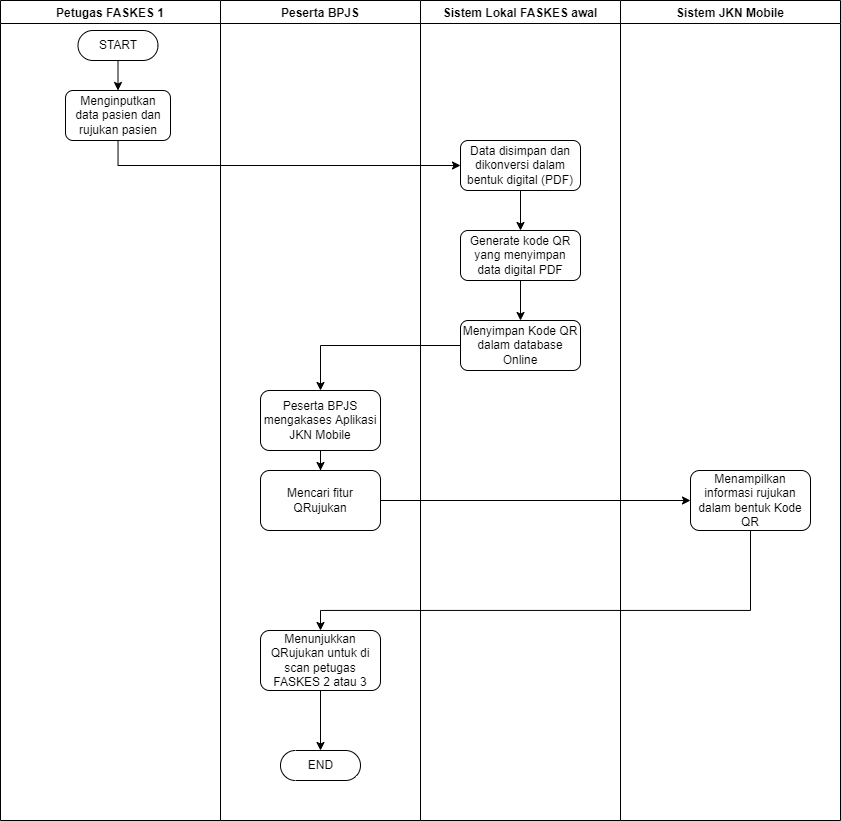

The diagram above was exported from draw.io. Its source (the exported page's mxGraphModel, read from the mxfile embedded in the PNG):
<mxGraphModel dx="1200" dy="549" grid="1" gridSize="10" guides="1" tooltips="1" connect="1" arrows="1" fold="1" page="1" pageScale="1" pageWidth="827" pageHeight="1169" math="0" shadow="0">
  <root>
    <mxCell id="0" />
    <mxCell id="1" parent="0" />
    <mxCell id="jKHhhwumX8hFKWBzI_hd-2" value="Petugas FASKES 1" style="swimlane;" vertex="1" parent="1">
      <mxGeometry x="130" y="130" width="220" height="820" as="geometry" />
    </mxCell>
    <mxCell id="jKHhhwumX8hFKWBzI_hd-7" value="" style="html=1;dashed=0;whitespace=wrap;shape=mxgraph.dfd.start" vertex="1" parent="jKHhhwumX8hFKWBzI_hd-2">
      <mxGeometry x="77.5" y="30" width="80" height="30" as="geometry" />
    </mxCell>
    <mxCell id="jKHhhwumX8hFKWBzI_hd-13" style="edgeStyle=orthogonalEdgeStyle;rounded=0;orthogonalLoop=1;jettySize=auto;html=1;exitX=0.5;exitY=1;exitDx=0;exitDy=0;entryX=0.5;entryY=0;entryDx=0;entryDy=0;" edge="1" parent="jKHhhwumX8hFKWBzI_hd-2" source="jKHhhwumX8hFKWBzI_hd-8" target="jKHhhwumX8hFKWBzI_hd-11">
      <mxGeometry relative="1" as="geometry" />
    </mxCell>
    <mxCell id="jKHhhwumX8hFKWBzI_hd-8" value="START" style="text;html=1;strokeColor=none;fillColor=none;align=center;verticalAlign=middle;whiteSpace=wrap;rounded=0;" vertex="1" parent="jKHhhwumX8hFKWBzI_hd-2">
      <mxGeometry x="87.5" y="30" width="60" height="30" as="geometry" />
    </mxCell>
    <mxCell id="jKHhhwumX8hFKWBzI_hd-10" value="" style="rounded=1;whiteSpace=wrap;html=1;" vertex="1" parent="jKHhhwumX8hFKWBzI_hd-2">
      <mxGeometry x="65" y="90" width="105" height="50" as="geometry" />
    </mxCell>
    <mxCell id="jKHhhwumX8hFKWBzI_hd-11" value="Menginputkan data pasien dan rujukan pasien" style="text;html=1;strokeColor=none;fillColor=none;align=center;verticalAlign=middle;whiteSpace=wrap;rounded=0;" vertex="1" parent="jKHhhwumX8hFKWBzI_hd-2">
      <mxGeometry x="72.5" y="90" width="90" height="50" as="geometry" />
    </mxCell>
    <mxCell id="jKHhhwumX8hFKWBzI_hd-3" value="Peserta BPJS" style="swimlane;" vertex="1" parent="1">
      <mxGeometry x="350" y="130" width="200" height="820" as="geometry" />
    </mxCell>
    <mxCell id="jKHhhwumX8hFKWBzI_hd-30" style="edgeStyle=orthogonalEdgeStyle;rounded=0;orthogonalLoop=1;jettySize=auto;html=1;" edge="1" parent="jKHhhwumX8hFKWBzI_hd-3" source="jKHhhwumX8hFKWBzI_hd-28" target="jKHhhwumX8hFKWBzI_hd-29">
      <mxGeometry relative="1" as="geometry" />
    </mxCell>
    <mxCell id="jKHhhwumX8hFKWBzI_hd-28" value="Peserta BPJS mengakases Aplikasi JKN Mobile&lt;br&gt;" style="rounded=1;whiteSpace=wrap;html=1;" vertex="1" parent="jKHhhwumX8hFKWBzI_hd-3">
      <mxGeometry x="40" y="390" width="120" height="60" as="geometry" />
    </mxCell>
    <mxCell id="jKHhhwumX8hFKWBzI_hd-29" value="Mencari fitur QRujukan" style="rounded=1;whiteSpace=wrap;html=1;" vertex="1" parent="jKHhhwumX8hFKWBzI_hd-3">
      <mxGeometry x="40" y="470" width="120" height="60" as="geometry" />
    </mxCell>
    <mxCell id="jKHhhwumX8hFKWBzI_hd-38" style="edgeStyle=orthogonalEdgeStyle;rounded=0;orthogonalLoop=1;jettySize=auto;html=1;" edge="1" parent="jKHhhwumX8hFKWBzI_hd-3" source="jKHhhwumX8hFKWBzI_hd-34" target="jKHhhwumX8hFKWBzI_hd-37">
      <mxGeometry relative="1" as="geometry" />
    </mxCell>
    <mxCell id="jKHhhwumX8hFKWBzI_hd-34" value="Menunjukkan QRujukan untuk di scan petugas FASKES 2 atau 3" style="rounded=1;whiteSpace=wrap;html=1;" vertex="1" parent="jKHhhwumX8hFKWBzI_hd-3">
      <mxGeometry x="40" y="630" width="120" height="60" as="geometry" />
    </mxCell>
    <mxCell id="jKHhhwumX8hFKWBzI_hd-37" value="END" style="html=1;dashed=0;whitespace=wrap;shape=mxgraph.dfd.start" vertex="1" parent="jKHhhwumX8hFKWBzI_hd-3">
      <mxGeometry x="60" y="750" width="80" height="30" as="geometry" />
    </mxCell>
    <mxCell id="jKHhhwumX8hFKWBzI_hd-4" value="Sistem Lokal FASKES awal" style="swimlane;" vertex="1" parent="1">
      <mxGeometry x="550" y="130" width="200" height="820" as="geometry" />
    </mxCell>
    <mxCell id="jKHhhwumX8hFKWBzI_hd-25" style="edgeStyle=orthogonalEdgeStyle;rounded=0;orthogonalLoop=1;jettySize=auto;html=1;entryX=0.5;entryY=0;entryDx=0;entryDy=0;" edge="1" parent="jKHhhwumX8hFKWBzI_hd-4" source="jKHhhwumX8hFKWBzI_hd-14" target="jKHhhwumX8hFKWBzI_hd-24">
      <mxGeometry relative="1" as="geometry" />
    </mxCell>
    <mxCell id="jKHhhwumX8hFKWBzI_hd-14" value="Data disimpan dan dikonversi dalam bentuk digital (PDF)" style="rounded=1;whiteSpace=wrap;html=1;" vertex="1" parent="jKHhhwumX8hFKWBzI_hd-4">
      <mxGeometry x="40" y="140" width="120" height="50" as="geometry" />
    </mxCell>
    <mxCell id="jKHhhwumX8hFKWBzI_hd-27" style="edgeStyle=orthogonalEdgeStyle;rounded=0;orthogonalLoop=1;jettySize=auto;html=1;entryX=0.5;entryY=0;entryDx=0;entryDy=0;" edge="1" parent="jKHhhwumX8hFKWBzI_hd-4" source="jKHhhwumX8hFKWBzI_hd-24" target="jKHhhwumX8hFKWBzI_hd-26">
      <mxGeometry relative="1" as="geometry" />
    </mxCell>
    <mxCell id="jKHhhwumX8hFKWBzI_hd-24" value="Generate kode QR yang menyimpan data digital PDF" style="rounded=1;whiteSpace=wrap;html=1;" vertex="1" parent="jKHhhwumX8hFKWBzI_hd-4">
      <mxGeometry x="40" y="230" width="120" height="50" as="geometry" />
    </mxCell>
    <mxCell id="jKHhhwumX8hFKWBzI_hd-26" value="Menyimpan Kode QR dalam database Online" style="rounded=1;whiteSpace=wrap;html=1;" vertex="1" parent="jKHhhwumX8hFKWBzI_hd-4">
      <mxGeometry x="40" y="320" width="120" height="50" as="geometry" />
    </mxCell>
    <mxCell id="jKHhhwumX8hFKWBzI_hd-16" style="edgeStyle=orthogonalEdgeStyle;rounded=0;orthogonalLoop=1;jettySize=auto;html=1;entryX=0;entryY=0.5;entryDx=0;entryDy=0;" edge="1" parent="1" source="jKHhhwumX8hFKWBzI_hd-11" target="jKHhhwumX8hFKWBzI_hd-14">
      <mxGeometry relative="1" as="geometry">
        <Array as="points">
          <mxPoint x="247" y="295" />
        </Array>
      </mxGeometry>
    </mxCell>
    <mxCell id="jKHhhwumX8hFKWBzI_hd-17" value="Sistem JKN Mobile" style="swimlane;" vertex="1" parent="1">
      <mxGeometry x="750" y="130" width="220" height="820" as="geometry" />
    </mxCell>
    <mxCell id="jKHhhwumX8hFKWBzI_hd-32" value="Menampilkan informasi rujukan dalam bentuk Kode QR" style="rounded=1;whiteSpace=wrap;html=1;" vertex="1" parent="jKHhhwumX8hFKWBzI_hd-17">
      <mxGeometry x="70" y="470" width="120" height="60" as="geometry" />
    </mxCell>
    <mxCell id="jKHhhwumX8hFKWBzI_hd-31" style="edgeStyle=orthogonalEdgeStyle;rounded=0;orthogonalLoop=1;jettySize=auto;html=1;entryX=0.5;entryY=0;entryDx=0;entryDy=0;" edge="1" parent="1" source="jKHhhwumX8hFKWBzI_hd-26" target="jKHhhwumX8hFKWBzI_hd-28">
      <mxGeometry relative="1" as="geometry" />
    </mxCell>
    <mxCell id="jKHhhwumX8hFKWBzI_hd-33" style="edgeStyle=orthogonalEdgeStyle;rounded=0;orthogonalLoop=1;jettySize=auto;html=1;" edge="1" parent="1" source="jKHhhwumX8hFKWBzI_hd-29" target="jKHhhwumX8hFKWBzI_hd-32">
      <mxGeometry relative="1" as="geometry" />
    </mxCell>
    <mxCell id="jKHhhwumX8hFKWBzI_hd-36" style="edgeStyle=orthogonalEdgeStyle;rounded=0;orthogonalLoop=1;jettySize=auto;html=1;" edge="1" parent="1" source="jKHhhwumX8hFKWBzI_hd-32" target="jKHhhwumX8hFKWBzI_hd-34">
      <mxGeometry relative="1" as="geometry">
        <mxPoint x="880" y="820" as="targetPoint" />
        <Array as="points">
          <mxPoint x="880" y="740" />
          <mxPoint x="450" y="740" />
        </Array>
      </mxGeometry>
    </mxCell>
  </root>
</mxGraphModel>